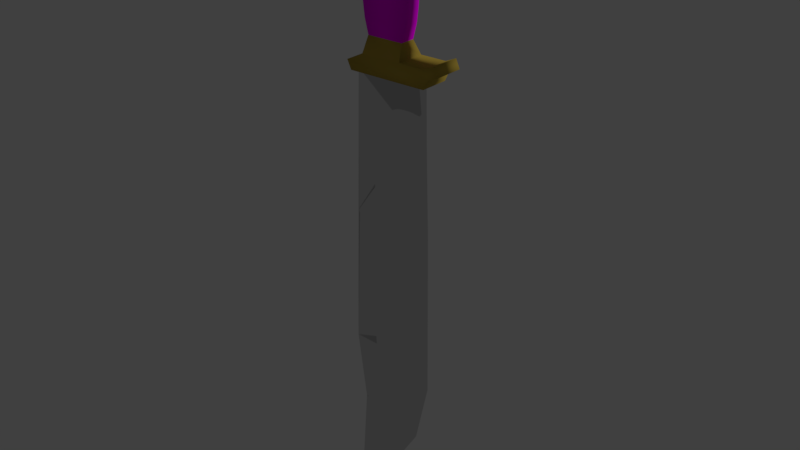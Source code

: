 # Source: knife.blend  (saved by Blender 2.77.0; exported with 4.5.12 LTS)
import bpy
from mathutils import Matrix  # noqa: F401  (used for matrix-valued properties, if any)

bpy.ops.wm.read_factory_settings(use_empty=True)
scene = bpy.context.scene
scene.name = 'Scene'

# ---- collections
col_collection_1 = bpy.data.collections.new('Collection 1'); scene.collection.children.link(col_collection_1)

# ---- images (referenced by path relative to the original .blend; pixels are not part of the script)
import os
ASSET_DIR = os.environ.get("B2B_ASSET_DIR", "")  # directory of the original .blend (textures are referenced by path, not embedded)
HERE = os.path.dirname(os.path.abspath(__file__))  # packed textures are extracted next to this script under _unpacked/

def load_image(name, relpath, width, height, colorspace="sRGB"):
    """Load a texture the original file referenced (path relative to the .blend, or extracted next to this script)."""
    p = next((c for c in (os.path.join(HERE, relpath), os.path.join(ASSET_DIR, relpath)) if relpath and os.path.exists(c)), "")
    if p:
        img = bpy.data.images.load(p, check_existing=True)
        img.name = name
    else:  # same state as the original file: an image datablock whose file is absent (Cycles renders it pink)
        img = bpy.data.images.new(name, width, height)
        img.source = "FILE"
        img.filepath = "//" + (relpath or name)
    img.colorspace_settings.name = colorspace
    return img
img_brazilian_rosewood_small_tif = load_image('Brazilian_Rosewood_small.tif', 'Brazilian_Rosewood_small.tif', 1024, 1024, 'sRGB')

# ---- materials (node trees are filled in below, after node groups)
mat_brass = bpy.data.materials.new('Brass')
mat_brass.alpha_threshold = 0.0
mat_brass.roughness = 0.5
mat_steel = bpy.data.materials.new('Steel')
mat_steel.alpha_threshold = 0.0
mat_steel.roughness = 0.5
mat_wood = bpy.data.materials.new('Wood')
mat_wood.alpha_threshold = 0.0
mat_wood.roughness = 0.5

# ---- material node trees
mat_brass.use_nodes = True; mat_brass.node_tree.nodes.clear()
_N = mat_brass.node_tree.nodes; _L = mat_brass.node_tree.links
n0 = _N.new('ShaderNodeOutputMaterial'); n0.name = 'Material Output'; n0.location = (300, 300)
n1 = _N.new('ShaderNodeBsdfDiffuse'); n1.name = 'Diffuse BSDF'; n1.location = (10, 300)
n1.inputs[0].default_value = (0.5071, 0.3605, 0.05725, 1.0)
_L.new(n1.outputs[0], n0.inputs[0])
n0.is_active_output = True
mat_steel.use_nodes = True; mat_steel.node_tree.nodes.clear()
_N = mat_steel.node_tree.nodes; _L = mat_steel.node_tree.links
n0 = _N.new('ShaderNodeOutputMaterial'); n0.name = 'Material Output'; n0.location = (300, 300)
n1 = _N.new('ShaderNodeBsdfAnisotropic'); n1.name = 'Glossy BSDF'; n1.location = (10, 300)
n1.distribution = 'GGX'
n1.inputs[0].default_value = (0.723, 0.723, 0.723, 1.0)
n1.inputs[1].default_value = 0.0
_L.new(n1.outputs[0], n0.inputs[0])
n0.is_active_output = True
mat_wood.use_nodes = True; mat_wood.node_tree.nodes.clear()
_N = mat_wood.node_tree.nodes; _L = mat_wood.node_tree.links
n0 = _N.new('ShaderNodeOutputMaterial'); n0.name = 'Material Output'; n0.location = (300, 300)
n1 = _N.new('ShaderNodeBsdfDiffuse'); n1.name = 'Diffuse BSDF'; n1.location = (10, 300)
n2 = _N.new('ShaderNodeTexImage'); n2.name = 'Image Texture'; n2.location = (-180, 300)
n2.width = 140
n2.image = img_brazilian_rosewood_small_tif
_L.new(n1.outputs[0], n0.inputs[0])
_L.new(n2.outputs[0], n1.inputs[0])
n0.is_active_output = True

# ---- world
world_world = bpy.data.worlds.new('World'); scene.world = world_world
world_world.color = (0.05088, 0.05088, 0.05088)
world_world.use_sun_shadow = False
world_world.sun_shadow_jitter_overblur = 0.0
world_world.cycles.sampling_method = 'MANUAL'

# ---- lights
light_hemi_001 = bpy.data.lights.new('Hemi.001', 'SUN')
light_hemi_001.transmission_factor = 0.0
light_hemi_001.angle = 0.1993
light_hemi_001.energy = 1.0
light_hemi_001.shadow_buffer_clip_start = 0.5
light_hemi_001.shadow_soft_size = 0.1
light_hemi_001.shadow_cascade_max_distance = 1000.0

# ---- meshes
me_knifemesh = bpy.data.meshes.new('KnifeMesh')
me_knifemesh.from_pydata([(0.0543, 0.025, 0.04389), (-0.0543, -0.025, 0.04389), (0.0543, -0.025, 0.04389), (-0.0543, 0.025, 0.04389), (0.05999, -0.025, -0.2264), (0.05999, 0.025, -0.2264), (-0.05525, -0.025, -0.2264), (-0.05525, 0.025, -0.2264), (0.03628, 0.025, -0.1963), (0.03125, 0.01292, -0.1713), (0.03785, 0.01292, -0.1463), (0.04097, 0.01292, -0.1212), (0.04226, 0.01292, -0.09621), (0.04203, 0.01292, -0.07118), (0.03945, 0.01292, -0.04615), (0.03599, 0.01292, -0.02112), (0.03125, 0.01292, 0.003907), (-0.04418, 0.025, 0.02422), (-0.0326, -0.025, -0.1963), (-0.03125, -0.01292, -0.1713), (-0.03785, -0.01292, -0.1463), (-0.04097, -0.01292, -0.1212), (-0.04226, -0.01292, -0.09621), (-0.04203, -0.01292, -0.07118), (-0.03945, -0.01292, -0.04615), (-0.03599, -0.01292, -0.02112), (-0.03125, -0.01292, 0.003907), (0.04418, -0.025, 0.02422), (-0.04418, -0.025, 0.02422), (0.03125, -0.01292, 0.003907), (0.03599, -0.01292, -0.02112), (0.03945, -0.01292, -0.04615), (0.04203, -0.01292, -0.07118), (0.04226, -0.01292, -0.09621), (0.04097, -0.01292, -0.1212), (0.03785, -0.01292, -0.1463), (0.03125, -0.01292, -0.1713), (0.03628, -0.025, -0.1963), (0.04418, 0.025, 0.02422), (-0.03125, 0.01292, 0.003907), (-0.03599, 0.01292, -0.02112), (-0.03945, 0.01292, -0.04615), (-0.04203, 0.01292, -0.07118), (-0.04226, 0.01292, -0.09621), (-0.04097, 0.01292, -0.1212), (-0.03785, 0.01292, -0.1463), (-0.03125, 0.01292, -0.1713), (-0.0326, 0.025, -0.1963), (0.02994, 0.025, 0.05278), (-0.0274, -0.025, 0.05278), (0.02994, -0.025, 0.05278), (-0.0274, 0.025, 0.05278), (0.04286, -0.025, -0.2113), (-0.06247, 0.025, -0.2113), (0.04286, 0.025, -0.2113), (-0.06247, -0.025, -0.2113), (0.0876, -0.025, -0.2113), (0.08038, -0.025, -0.2263), (0.08038, 0.025, -0.2263), (0.0876, 0.025, -0.2113), (0.08102, 0.025, -0.1963), (0.08102, -0.025, -0.1963), (0.1062, 0.025, -0.2032), (0.09959, 0.025, -0.1882), (0.09959, -0.025, -0.1882), (0.1062, -0.025, -0.2032), (-0.05525, -0.008333, -0.2264), (-0.05525, 0.008333, -0.2264), (0.05999, -0.008333, -0.2264), (0.05999, 0.008333, -0.2264), (-0.04164, -0.008334, -0.8213), (-0.04164, 0.008333, -0.8213), (-0.03847, 0.008333, -0.9177), (-0.03847, -0.008334, -0.9177), (-0.006706, -0.008334, -0.8732), (-0.006706, 0.008333, -0.8732), (0.01235, 0.008333, -0.7959), (0.01235, -0.008334, -0.7959), (0.02082, -0.008333, -0.7038), (0.02082, 0.008333, -0.7038), (0.0187, 0.008333, -0.4794), (0.0187, -0.008333, -0.4794), (0.02082, -0.008333, -0.3354), (0.02082, 0.008333, -0.3354), (0.06634, 0.002797, -0.3312), (0.06634, -0.002797, -0.3312), (-0.07129, -0.002798, -0.7038), (-0.07129, 0.002797, -0.7038), (-0.05435, -0.002798, -0.8213), (-0.05435, 0.002797, -0.8213), (-0.06599, -0.002798, -0.9907), (-0.06599, 0.002797, -0.9907), (0.00494, -0.002798, -0.9357), (0.00494, 0.002797, -0.9357), (0.05046, -0.002798, -0.8616), (0.05046, 0.002797, -0.8616), (0.07375, -0.002798, -0.7557), (0.07375, 0.002797, -0.7557), (0.07058, -0.002797, -0.4762), (0.07058, 0.002797, -0.4762), (-0.06278, -0.005565, -0.4646), (-0.06327, 0.005565, -0.4651)], [(74, 75), (77, 76), (78, 79), (81, 80), (82, 83)], [(38, 17, 3, 0), (2, 0, 48, 50), (55, 6, 4, 52), (54, 5, 7, 53), (37, 52, 56, 61), (17, 28, 1, 3), (27, 38, 0, 2), (29, 30, 15, 16), (30, 31, 14, 15), (31, 32, 13, 14), (32, 33, 12, 13), (33, 34, 11, 12), (34, 35, 10, 11), (35, 36, 9, 10), (36, 37, 8, 9), (28, 27, 2, 1), (39, 26, 28, 17), (16, 15, 40, 39), (15, 14, 41, 40), (14, 13, 42, 41), (13, 12, 43, 42), (12, 11, 44, 43), (11, 10, 45, 44), (10, 9, 46, 45), (9, 8, 47, 46), (16, 39, 17, 38), (26, 29, 27, 28), (26, 25, 30, 29), (25, 24, 31, 30), (24, 23, 32, 31), (23, 22, 33, 32), (22, 21, 34, 33), (21, 20, 35, 34), (20, 19, 36, 35), (19, 18, 37, 36), (55, 18, 47, 53), (18, 19, 46, 47), (19, 20, 45, 46), (20, 21, 44, 45), (21, 22, 43, 44), (22, 23, 42, 43), (23, 24, 41, 42), (24, 25, 40, 41), (25, 26, 39, 40), (29, 16, 38, 27), (0, 3, 51, 48), (1, 2, 50, 49), (3, 1, 49, 51), (6, 55, 53, 7, 67, 66), (5, 54, 59, 58), (8, 54, 53, 47), (18, 55, 52, 37), (56, 57, 58, 59), (60, 61, 64, 63), (54, 8, 60, 59), (8, 37, 61, 60), (52, 4, 57, 56), (4, 68, 69, 5, 58, 57), (64, 65, 62, 63), (56, 59, 62, 65), (61, 56, 65, 64), (59, 60, 63, 62), (67, 7, 5, 69), (6, 66, 68, 4), (86, 87, 89, 88), (87, 86, 100, 66, 67, 101), (79, 97, 95, 76), (78, 96, 98, 81), (93, 75, 76, 95), (71, 76, 75, 72), (71, 87, 79, 76), (81, 98, 85, 82), (80, 99, 97, 79), (80, 83, 84, 99), (69, 68, 85, 84), (48, 51, 49, 50), (88, 89, 91, 90), (90, 91, 93, 92), (92, 93, 95, 94), (94, 95, 97, 96), (96, 97, 99, 98), (98, 99, 84, 85), (66, 82, 85, 68), (88, 70, 86), (71, 89, 87), (82, 66, 100, 81), (78, 81, 100, 86), (70, 77, 78, 86), (70, 73, 74, 77), (69, 84, 83, 67), (67, 83, 80, 101), (80, 79, 87, 101), (70, 88, 90, 73), (72, 91, 89, 71), (93, 91, 72, 75), (77, 94, 96, 78), (74, 92, 94, 77), (73, 90, 92, 74)])
me_knifemesh.polygons.foreach_set('use_smooth', [True] * 98)
me_knifemesh.polygons.foreach_set('material_index', [0, 0, 0, 0, 0, 0, 0, 2, 2, 2, 2, 2, 2, 2, 0, 0, 0, 2, 2, 2, 2, 2, 2, 2, 0, 0, 0, 2, 2, 2, 2, 2, 2, 2, 0, 0, 0, 2, 2, 2, 2, 2, 2, 2, 0, 0, 0, 0, 0, 0, 0, 0, 0, 0, 0, 0, 0, 0, 0, 0, 0, 0, 0, 0, 1, 1, 1, 1, 1, 1, 1, 1, 1, 1, 1, 0, 1, 1, 1, 1, 1, 1, 1, 1, 1, 1, 1, 1, 1, 1, 1, 1, 1, 1, 1, 1, 1, 1])
_uv = me_knifemesh.uv_layers.new(name='UVMap')
_uv.uv.foreach_set('vector', [0.5087, 0.2365, 0.3743, 0.2295, 0.3772, 0.2338, 0.5078, 0.2411, 0.5141, 0.1892, 0.5078, 0.2411, 0.4789, 0.2442, 0.4847, 0.1829, 0.1757, 0.07417, 0.183, 0.1095, 0.7808, 0.1119, 0.7072, 0.1238, 0.6628, 0.3101, 0.7557, 0.3048, 0.04628, 0.2034, 0.0001142, 0.2488, 0.6967, 0.131, 0.7483, 0.1664, 0.9289, 0.2573, 0.8874, 0.2137, 0.3743, 0.2295, 0.3859, 0.1845, 0.3864, 0.1803, 0.3772, 0.2338, 0.5163, 0.1933, 0.5087, 0.2365, 0.5078, 0.2411, 0.5141, 0.1892, 0.5203, 0.187, 0.5445, 0.1845, 0.5332, 0.2446, 0.5122, 0.2406, 0.5445, 0.1845, 0.5663, 0.1834, 0.5514, 0.2469, 0.5332, 0.2446, 0.5663, 0.1834, 0.5864, 0.1834, 0.5676, 0.2481, 0.5514, 0.2469, 0.5864, 0.1834, 0.6014, 0.1834, 0.5784, 0.2483, 0.5676, 0.2481, 0.6014, 0.1834, 0.6147, 0.1837, 0.5871, 0.2485, 0.5784, 0.2483, 0.6147, 0.1837, 0.6267, 0.1848, 0.5939, 0.2493, 0.5871, 0.2485, 0.6267, 0.1848, 0.6368, 0.1865, 0.5965, 0.2531, 0.5939, 0.2493, 0.6368, 0.1865, 0.6967, 0.131, 0.6271, 0.3166, 0.5965, 0.2531, 0.3859, 0.1845, 0.5163, 0.1933, 0.5141, 0.1892, 0.3864, 0.1803, 0.3698, 0.2359, 0.3827, 0.1802, 0.3859, 0.1845, 0.3743, 0.2295, 0.5122, 0.2406, 0.5332, 0.2446, 0.3433, 0.2387, 0.3698, 0.2359, 0.5332, 0.2446, 0.5514, 0.2469, 0.3191, 0.24, 0.3433, 0.2387, 0.5514, 0.2469, 0.5676, 0.2481, 0.2967, 0.2402, 0.3191, 0.24, 0.5676, 0.2481, 0.5784, 0.2483, 0.2797, 0.2407, 0.2967, 0.2402, 0.5784, 0.2483, 0.5871, 0.2485, 0.2644, 0.2405, 0.2797, 0.2407, 0.5871, 0.2485, 0.5939, 0.2493, 0.2502, 0.2389, 0.2644, 0.2405, 0.5939, 0.2493, 0.5965, 0.2531, 0.2373, 0.2348, 0.2502, 0.2389, 0.5965, 0.2531, 0.6271, 0.3166, 0.1829, 0.3033, 0.2373, 0.2348, 0.5122, 0.2406, 0.3698, 0.2359, 0.3743, 0.2295, 0.5087, 0.2365, 0.3827, 0.1802, 0.5203, 0.187, 0.5163, 0.1933, 0.3859, 0.1845, 0.3827, 0.1802, 0.3637, 0.175, 0.5445, 0.1845, 0.5203, 0.187, 0.3637, 0.175, 0.3474, 0.1713, 0.5663, 0.1834, 0.5445, 0.1845, 0.3474, 0.1713, 0.3331, 0.1688, 0.5864, 0.1834, 0.5663, 0.1834, 0.3331, 0.1688, 0.3241, 0.1676, 0.6014, 0.1834, 0.5864, 0.1834, 0.3241, 0.1676, 0.317, 0.1662, 0.6147, 0.1837, 0.6014, 0.1834, 0.317, 0.1662, 0.3115, 0.1636, 0.6267, 0.1848, 0.6147, 0.1837, 0.3115, 0.1636, 0.3095, 0.1562, 0.6368, 0.1865, 0.6267, 0.1848, 0.3095, 0.1562, 0.3089, 0.09431, 0.6967, 0.131, 0.6368, 0.1865, 0.1757, 0.07417, 0.3089, 0.09431, 0.1829, 0.3033, 0.0001142, 0.2488, 0.3089, 0.09431, 0.3095, 0.1562, 0.2373, 0.2348, 0.1829, 0.3033, 0.3095, 0.1562, 0.3115, 0.1636, 0.2502, 0.2389, 0.2373, 0.2348, 0.3115, 0.1636, 0.317, 0.1662, 0.2644, 0.2405, 0.2502, 0.2389, 0.317, 0.1662, 0.3241, 0.1676, 0.2797, 0.2407, 0.2644, 0.2405, 0.3241, 0.1676, 0.3331, 0.1688, 0.2967, 0.2402, 0.2797, 0.2407, 0.3331, 0.1688, 0.3474, 0.1713, 0.3191, 0.24, 0.2967, 0.2402, 0.3474, 0.1713, 0.3637, 0.175, 0.3433, 0.2387, 0.3191, 0.24, 0.3637, 0.175, 0.3827, 0.1802, 0.3698, 0.2359, 0.3433, 0.2387, 0.5203, 0.187, 0.5122, 0.2406, 0.5087, 0.2365, 0.5163, 0.1933, 0.5078, 0.2411, 0.3772, 0.2338, 0.4104, 0.2402, 0.4789, 0.2442, 0.3864, 0.1803, 0.5141, 0.1892, 0.4847, 0.1829, 0.4173, 0.1784, 0.3772, 0.2338, 0.3864, 0.1803, 0.4173, 0.1784, 0.4104, 0.2402, 0.183, 0.1095, 0.1757, 0.07417, 0.0001142, 0.2488, 0.04628, 0.2034, 0.05524, 0.2376, 0.1485, 0.07658, 0.7557, 0.3048, 0.6628, 0.3101, 0.8154, 0.3339, 0.797, 0.3238, 0.6271, 0.3166, 0.6628, 0.3101, 0.0001142, 0.2488, 0.1829, 0.3033, 0.3089, 0.09431, 0.1757, 0.07417, 0.7072, 0.1238, 0.6967, 0.131, 0.9289, 0.2573, 0.8901, 0.2626, 0.797, 0.3238, 0.8154, 0.3339, 0.7878, 0.3441, 0.8874, 0.2137, 0.9606, 0.2449, 0.822, 0.3352, 0.6628, 0.3101, 0.6271, 0.3166, 0.7878, 0.3441, 0.8154, 0.3339, 0.6271, 0.3166, 0.6967, 0.131, 0.8874, 0.2137, 0.7878, 0.3441, 0.7483, 0.1664, 0.8549, 0.2512, 0.8901, 0.2626, 0.9289, 0.2573, 0.8549, 0.2512, 0.8549, 0.3075, 0.77, 0.3698, 0.7557, 0.3048, 0.797, 0.3238, 0.8901, 0.2626, 0.9606, 0.2449, 0.9999, 0.2441, 0.8207, 0.3184, 0.822, 0.3352, 0.9289, 0.2573, 0.8154, 0.3339, 0.8207, 0.3184, 0.9999, 0.2441, 0.8874, 0.2137, 0.9289, 0.2573, 0.9999, 0.2441, 0.9606, 0.2449, 0.8154, 0.3339, 0.7878, 0.3441, 0.822, 0.3352, 0.8207, 0.3184, 0.05524, 0.2376, 0.04628, 0.2034, 0.7557, 0.3048, 0.77, 0.3698, 0.183, 0.1095, 0.1485, 0.07658, 0.7669, 0.0001142, 0.7808, 0.1119, 0.4461, 0.584, 0.4647, 0.5786, 0.5032, 0.6123, 0.4813, 0.6246, 0.4647, 0.5786, 0.4461, 0.584, 0.4334, 0.5316, 0.4255, 0.4789, 0.4922, 0.4841, 0.4736, 0.5334, 0.7441, 0.5797, 0.9076, 0.5922, 0.848, 0.6176, 0.7152, 0.5995, 0.1671, 0.4998, 0.0001142, 0.4651, 0.0241, 0.4152, 0.1858, 0.4583, 0.6913, 0.6399, 0.6525, 0.616, 0.7152, 0.5995, 0.848, 0.6176, 0.5506, 0.6085, 0.7152, 0.5995, 0.6525, 0.616, 0.5596, 0.6236, 0.5506, 0.6085, 0.4647, 0.5786, 0.7441, 0.5797, 0.7152, 0.5995, 0.1858, 0.4583, 0.0241, 0.4152, 0.04415, 0.391, 0.187, 0.4284, 0.7378, 0.5319, 0.914, 0.5435, 0.9076, 0.5922, 0.7441, 0.5797, 0.7378, 0.5319, 0.7455, 0.5023, 0.9086, 0.509, 0.914, 0.5435, 0.8811, 0.4766, 0.9588, 0.47, 0.9362, 0.5058, 0.9086, 0.509, 0.4789, 0.2442, 0.4104, 0.2402, 0.4173, 0.1784, 0.4847, 0.1829, 0.4813, 0.6246, 0.5032, 0.6123, 0.5053, 0.6511, 0.4906, 0.6674, 0.4906, 0.6674, 0.5053, 0.6511, 0.6913, 0.6399, 0.6933, 0.6674, 0.6933, 0.6674, 0.6913, 0.6399, 0.848, 0.6176, 0.8544, 0.6397, 0.8544, 0.6397, 0.848, 0.6176, 0.9076, 0.5922, 0.9249, 0.6072, 0.9249, 0.6072, 0.9076, 0.5922, 0.914, 0.5435, 0.9404, 0.5451, 0.9404, 0.5451, 0.914, 0.5435, 0.9086, 0.509, 0.9362, 0.5058, 0.4255, 0.4789, 0.187, 0.4284, 0.04415, 0.391, 0.07318, 0.37, 0.3873, 0.5992, 0.3451, 0.5814, 0.4461, 0.584, 0.5506, 0.6085, 0.5032, 0.6123, 0.4647, 0.5786, 0.187, 0.4284, 0.4255, 0.4789, 0.4334, 0.5316, 0.1858, 0.4583, 0.1671, 0.4998, 0.1858, 0.4583, 0.4334, 0.5316, 0.4461, 0.584, 0.3451, 0.5814, 0.1877, 0.5256, 0.1671, 0.4998, 0.4461, 0.584, 0.3451, 0.5814, 0.3301, 0.5956, 0.2409, 0.5584, 0.1877, 0.5256, 0.8811, 0.4766, 0.9086, 0.509, 0.7455, 0.5023, 0.4922, 0.4841, 0.4922, 0.4841, 0.7455, 0.5023, 0.7378, 0.5319, 0.4736, 0.5334, 0.7378, 0.5319, 0.7441, 0.5797, 0.4647, 0.5786, 0.4736, 0.5334, 0.3451, 0.5814, 0.3873, 0.5992, 0.4043, 0.6493, 0.3301, 0.5956, 0.5596, 0.6236, 0.5053, 0.6511, 0.5032, 0.6123, 0.5506, 0.6085, 0.6913, 0.6399, 0.5053, 0.6511, 0.5596, 0.6236, 0.6525, 0.616, 0.1877, 0.5256, 0.06366, 0.5058, 0.0001142, 0.4651, 0.1671, 0.4998, 0.2409, 0.5584, 0.1977, 0.5689, 0.06366, 0.5058, 0.1877, 0.5256, 0.3301, 0.5956, 0.4043, 0.6493, 0.1977, 0.5689, 0.2409, 0.5584])
me_knifemesh.materials.append(mat_brass)
me_knifemesh.materials.append(mat_steel)
me_knifemesh.materials.append(mat_wood)
me_knifemesh.use_remesh_preserve_volume = False
me_knifemesh.use_remesh_preserve_attributes = False
me_knifemesh.use_mirror_vertex_groups = False
me_knifemesh.update()

# ---- objects
ob_knife = bpy.data.objects.new('Knife', me_knifemesh)
ob_hemi = bpy.data.objects.new('Hemi', light_hemi_001)

# ---- transforms, parenting, visibility, modifiers, constraints
ob_knife.location = (0.0, 0.03311, 0.05012)
ob_knife.lineart.crease_threshold = 0.0
_vg = ob_knife.vertex_groups.new(name='Brass')
_vg = ob_knife.vertex_groups.new(name='Blade')
_vg = ob_knife.vertex_groups.new(name='Handle')
ob_hemi.location = (-0.3901, 0.05012, -0.03311)
ob_hemi.rotation_euler = (4.712, -0.0, 0.0)
ob_hemi.lineart.crease_threshold = 0.0

# ---- collection membership
col_collection_1.objects.link(ob_knife)
col_collection_1.objects.link(ob_hemi)

# ---- scene / render settings (as saved in the file)
scene.frame_start = 1; scene.frame_end = 250; scene.frame_set(1)
scene.render.engine = 'CYCLES'
scene.render.dither_intensity = 0.0
scene.cycles.use_denoising = False
scene.cycles.samples = 128
scene.cycles.sampling_pattern = 'TABULATED_SOBOL'
scene.cycles.light_sampling_threshold = 0.0
scene.cycles.use_adaptive_sampling = False
scene.cycles.use_light_tree = False
scene.cycles.blur_glossy = 0.0
scene.cycles.sample_clamp_indirect = 0.0
scene.view_settings.view_transform = 'Standard'
bpy.context.view_layer.update()

# ---- added for rendering (the .blend has no active camera): camera
cam_auto = bpy.data.cameras.new('AutoCamera')
cam_auto.lens = 50.0
cam_auto.sensor_width = 36.0
cam_auto.clip_end = 1000.0
ob_auto_camera = bpy.data.objects.new('AutoCamera', cam_auto)
scene.collection.objects.link(ob_auto_camera)
ob_auto_camera.location = (0.997877, -1.14341, 0.365491)
ob_auto_camera.rotation_euler = (1.09748, -7.21219e-08, 0.694738)
scene.camera = ob_auto_camera
bpy.context.view_layer.update()
